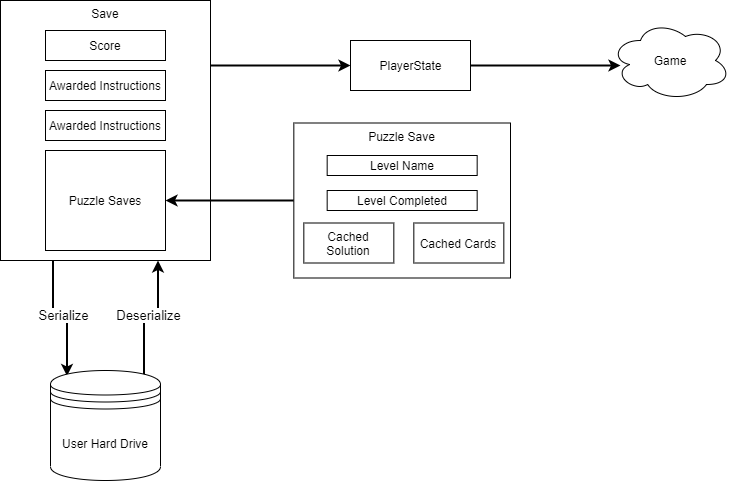

The diagram above was exported from draw.io. Its source (the exported page's mxGraphModel, read from the mxfile embedded in the PNG):
<mxGraphModel dx="1072" dy="832" grid="1" gridSize="10" guides="1" tooltips="1" connect="1" arrows="1" fold="1" page="1" pageScale="1" pageWidth="850" pageHeight="1100" math="0" shadow="0">
  <root>
    <mxCell id="0" />
    <mxCell id="1" parent="0" />
    <mxCell id="8_NNHjVNpQAA3ffaCN11-16" style="edgeStyle=orthogonalEdgeStyle;rounded=0;orthogonalLoop=1;jettySize=auto;html=1;exitX=1;exitY=0.25;exitDx=0;exitDy=0;entryX=0;entryY=0.5;entryDx=0;entryDy=0;strokeWidth=2;" edge="1" parent="1" source="8_NNHjVNpQAA3ffaCN11-1" target="8_NNHjVNpQAA3ffaCN11-13">
      <mxGeometry relative="1" as="geometry" />
    </mxCell>
    <mxCell id="8_NNHjVNpQAA3ffaCN11-20" value="&lt;font style=&quot;font-size: 13px&quot;&gt;Serialize&lt;/font&gt;" style="edgeStyle=orthogonalEdgeStyle;rounded=0;orthogonalLoop=1;jettySize=auto;html=1;exitX=0.25;exitY=1;exitDx=0;exitDy=0;entryX=0.15;entryY=0.05;entryDx=0;entryDy=0;entryPerimeter=0;strokeWidth=2;" edge="1" parent="1" source="8_NNHjVNpQAA3ffaCN11-1" target="8_NNHjVNpQAA3ffaCN11-19">
      <mxGeometry relative="1" as="geometry" />
    </mxCell>
    <mxCell id="8_NNHjVNpQAA3ffaCN11-1" value="Save" style="rounded=0;whiteSpace=wrap;html=1;verticalAlign=top;" vertex="1" parent="1">
      <mxGeometry x="70" y="190" width="210" height="260" as="geometry" />
    </mxCell>
    <mxCell id="8_NNHjVNpQAA3ffaCN11-2" value="Score" style="rounded=0;whiteSpace=wrap;html=1;" vertex="1" parent="1">
      <mxGeometry x="115" y="220" width="120" height="30" as="geometry" />
    </mxCell>
    <mxCell id="8_NNHjVNpQAA3ffaCN11-3" value="Awarded Instructions" style="rounded=0;whiteSpace=wrap;html=1;" vertex="1" parent="1">
      <mxGeometry x="115" y="260" width="120" height="30" as="geometry" />
    </mxCell>
    <mxCell id="8_NNHjVNpQAA3ffaCN11-4" value="Awarded Instructions" style="rounded=0;whiteSpace=wrap;html=1;" vertex="1" parent="1">
      <mxGeometry x="115" y="300" width="120" height="30" as="geometry" />
    </mxCell>
    <mxCell id="8_NNHjVNpQAA3ffaCN11-5" value="Puzzle Saves" style="rounded=0;whiteSpace=wrap;html=1;" vertex="1" parent="1">
      <mxGeometry x="115" y="340" width="120" height="100" as="geometry" />
    </mxCell>
    <mxCell id="8_NNHjVNpQAA3ffaCN11-15" style="edgeStyle=orthogonalEdgeStyle;rounded=0;orthogonalLoop=1;jettySize=auto;html=1;exitX=0;exitY=0.5;exitDx=0;exitDy=0;entryX=1;entryY=0.5;entryDx=0;entryDy=0;strokeWidth=2;" edge="1" parent="1" source="8_NNHjVNpQAA3ffaCN11-6" target="8_NNHjVNpQAA3ffaCN11-5">
      <mxGeometry relative="1" as="geometry" />
    </mxCell>
    <mxCell id="8_NNHjVNpQAA3ffaCN11-6" value="Puzzle Save" style="rounded=0;whiteSpace=wrap;html=1;verticalAlign=top;" vertex="1" parent="1">
      <mxGeometry x="363.33" y="312.5" width="216.67" height="155" as="geometry" />
    </mxCell>
    <mxCell id="8_NNHjVNpQAA3ffaCN11-7" value="Level Name" style="rounded=0;whiteSpace=wrap;html=1;" vertex="1" parent="1">
      <mxGeometry x="396.66999999999996" y="345" width="150" height="20" as="geometry" />
    </mxCell>
    <mxCell id="8_NNHjVNpQAA3ffaCN11-8" value="Level Completed" style="rounded=0;whiteSpace=wrap;html=1;" vertex="1" parent="1">
      <mxGeometry x="396.66999999999996" y="380" width="150" height="20" as="geometry" />
    </mxCell>
    <mxCell id="8_NNHjVNpQAA3ffaCN11-10" value="Cached Solution" style="rounded=0;whiteSpace=wrap;html=1;" vertex="1" parent="1">
      <mxGeometry x="373.33" y="412.5" width="90" height="40" as="geometry" />
    </mxCell>
    <mxCell id="8_NNHjVNpQAA3ffaCN11-11" value="Cached Cards" style="rounded=0;whiteSpace=wrap;html=1;" vertex="1" parent="1">
      <mxGeometry x="483.33000000000004" y="412.5" width="90" height="40" as="geometry" />
    </mxCell>
    <mxCell id="8_NNHjVNpQAA3ffaCN11-17" style="edgeStyle=orthogonalEdgeStyle;rounded=0;orthogonalLoop=1;jettySize=auto;html=1;exitX=1;exitY=0.5;exitDx=0;exitDy=0;strokeWidth=2;" edge="1" parent="1" source="8_NNHjVNpQAA3ffaCN11-13">
      <mxGeometry relative="1" as="geometry">
        <mxPoint x="690" y="255" as="targetPoint" />
      </mxGeometry>
    </mxCell>
    <mxCell id="8_NNHjVNpQAA3ffaCN11-13" value="PlayerState" style="html=1;" vertex="1" parent="1">
      <mxGeometry x="420" y="230" width="120" height="50" as="geometry" />
    </mxCell>
    <mxCell id="8_NNHjVNpQAA3ffaCN11-18" value="Game" style="ellipse;shape=cloud;whiteSpace=wrap;html=1;" vertex="1" parent="1">
      <mxGeometry x="680" y="210" width="120" height="80" as="geometry" />
    </mxCell>
    <mxCell id="8_NNHjVNpQAA3ffaCN11-21" value="&lt;font style=&quot;font-size: 13px&quot;&gt;Deserialize&lt;/font&gt;" style="edgeStyle=orthogonalEdgeStyle;rounded=0;orthogonalLoop=1;jettySize=auto;html=1;exitX=0.85;exitY=0.05;exitDx=0;exitDy=0;exitPerimeter=0;entryX=0.75;entryY=1;entryDx=0;entryDy=0;strokeWidth=2;" edge="1" parent="1" source="8_NNHjVNpQAA3ffaCN11-19" target="8_NNHjVNpQAA3ffaCN11-1">
      <mxGeometry relative="1" as="geometry" />
    </mxCell>
    <mxCell id="8_NNHjVNpQAA3ffaCN11-19" value="User Hard Drive" style="shape=datastore;whiteSpace=wrap;html=1;" vertex="1" parent="1">
      <mxGeometry x="120" y="560" width="110" height="110" as="geometry" />
    </mxCell>
  </root>
</mxGraphModel>